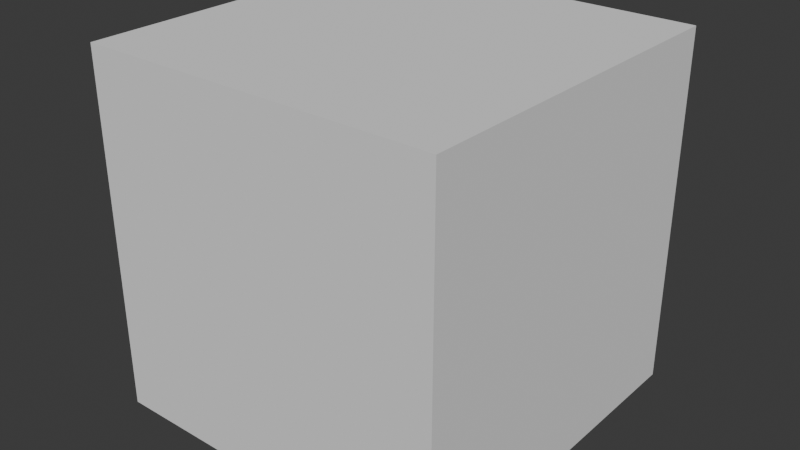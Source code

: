 # Source: Female_model_template_.blend  (saved by Blender 4.5.91; exported with 4.5.12 LTS)
import bpy
from mathutils import Matrix  # noqa: F401  (used for matrix-valued properties, if any)

bpy.ops.wm.read_factory_settings(use_empty=True)
scene = bpy.context.scene
scene.name = 'Scene'

# ---- collections
col_collection = bpy.data.collections.new('Collection'); scene.collection.children.link(col_collection)

# ---- world
world_world = bpy.data.worlds.new('World'); scene.world = world_world
world_world.use_nodes = True; world_world.node_tree.nodes.clear()
_N = world_world.node_tree.nodes; _L = world_world.node_tree.links
n0 = _N.new('ShaderNodeOutputWorld'); n0.name = 'World Output'; n0.location = (200, 100)
n1 = _N.new('ShaderNodeBackground'); n1.name = 'Background'; n1.location = (-200, 100)
n1.inputs[0].default_value = (0.05088, 0.05088, 0.05088, 1.0)
_L.new(n1.outputs[0], n0.inputs[0])
n0.is_active_output = True
world_world.color = (0.05088, 0.05088, 0.05088)
world_world.sun_shadow_jitter_overblur = 0.0

# ---- meshes
me_cube_001 = bpy.data.meshes.new('Cube.001')
me_cube_001.from_pydata([(-1.0, -1.0, -1.0), (-1.0, -1.0, 1.0), (-1.0, 1.0, -1.0), (-1.0, 1.0, 1.0), (1.0, -1.0, -1.0), (1.0, -1.0, 1.0), (1.0, 1.0, -1.0), (1.0, 1.0, 1.0)], [], [(0, 1, 3, 2), (2, 3, 7, 6), (6, 7, 5, 4), (4, 5, 1, 0), (2, 6, 4, 0), (7, 3, 1, 5)])
_uv = me_cube_001.uv_layers.new(name='UVMap')
_uv.uv.foreach_set('vector', [0.375, 0.0, 0.625, 0.0, 0.625, 0.25, 0.375, 0.25, 0.375, 0.25, 0.625, 0.25, 0.625, 0.5, 0.375, 0.5, 0.375, 0.5, 0.625, 0.5, 0.625, 0.75, 0.375, 0.75, 0.375, 0.75, 0.625, 0.75, 0.625, 1.0, 0.375, 1.0, 0.125, 0.5, 0.375, 0.5, 0.375, 0.75, 0.125, 0.75, 0.625, 0.5, 0.875, 0.5, 0.875, 0.75, 0.625, 0.75])
me_cube_001.update()

# ---- objects
ob_cube = bpy.data.objects.new('Cube', me_cube_001)
ob_empty = bpy.data.objects.new('Empty', None)
ob_empty_001 = bpy.data.objects.new('Empty.001', None)
ob_empty_002 = bpy.data.objects.new('Empty.002', None)

# ---- transforms, parenting, visibility, modifiers, constraints
ob_cube.location = (0.0, 0.0, 0.0)
ob_empty.location = (0.0, 1.51, 0.8811)
ob_empty.rotation_euler = (1.571, -0.0, 0.0)
ob_empty.scale = (0.35, 0.35, 0.35)
ob_empty.empty_display_type = 'IMAGE'
ob_empty.empty_display_size = 5.0
ob_empty_001.location = (-2.0, 0.0, 0.8811)
ob_empty_001.rotation_euler = (1.571, -0.0, 1.571)
ob_empty_001.scale = (0.35, 0.35, 0.35)
ob_empty_001.empty_display_type = 'IMAGE'
ob_empty_001.empty_display_size = 5.0
ob_empty_002.location = (0.0, 0.0, -1.283)
ob_empty_002.scale = (0.35, 0.35, 0.35)
ob_empty_002.empty_display_type = 'IMAGE'
ob_empty_002.empty_display_size = 5.0

# ---- collection membership
col_collection.objects.link(ob_cube)
col_collection.objects.link(ob_empty)
col_collection.objects.link(ob_empty_001)
col_collection.objects.link(ob_empty_002)

# ---- scene / render settings (as saved in the file)
scene.frame_start = 1; scene.frame_end = 250; scene.frame_set(1)
scene.render.engine = 'BLENDER_EEVEE_NEXT'
bpy.context.view_layer.update()

# ---- added for rendering (the .blend has no active camera and no usable light): camera, sun
cam_auto = bpy.data.cameras.new('AutoCamera')
cam_auto.lens = 50.0
cam_auto.sensor_width = 36.0
cam_auto.clip_end = 1000.0
ob_auto_camera = bpy.data.objects.new('AutoCamera', cam_auto)
scene.collection.objects.link(ob_auto_camera)
ob_auto_camera.location = (3.20507, -3.84609, 2.56406)
ob_auto_camera.rotation_euler = (1.09748, -7.21219e-08, 0.694738)
scene.camera = ob_auto_camera
light_auto_sun = bpy.data.lights.new('AutoSun', 'SUN')
light_auto_sun.energy = 3.0
light_auto_sun.angle = 0.0523599
ob_auto_sun = bpy.data.objects.new('AutoSun', light_auto_sun)
scene.collection.objects.link(ob_auto_sun)
ob_auto_sun.rotation_euler = (0.872665, 0.174533, 0.523599)
bpy.context.view_layer.update()
